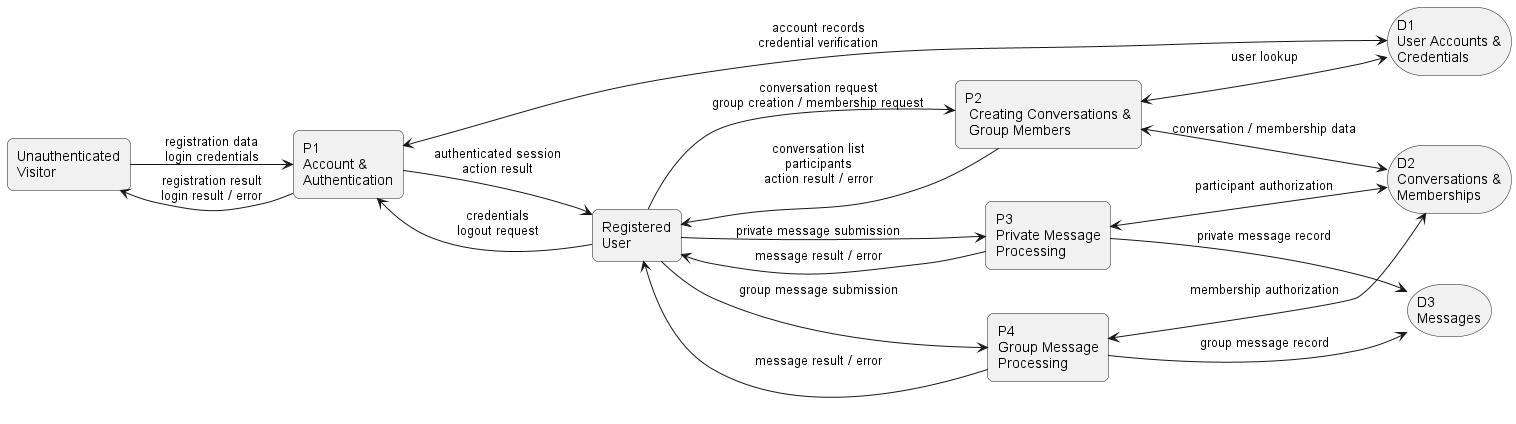

The diagram above was rendered by PlantUML. Its source (embedded in the PNG):
@startuml Messenger Data Flow Diagram
left to right direction
skinparam shadowing false
skinparam defaultFontName Arial
skinparam rectangle {
  RoundCorner 12
}


rectangle "Unauthenticated\nVisitor" as Visitor
rectangle "Registered\nUser" as User

rectangle "P1\nAccount &\nAuthentication" as P1
rectangle "P2\n Creating Conversations &\n Group Members" as P2
rectangle "P3\nPrivate Message\nProcessing" as P3
rectangle "P4\nGroup Message\nProcessing" as P4

storage "D1\nUser Accounts &\nCredentials" as D1
storage "D2\nConversations &\nMemberships" as D2
storage "D3\nMessages" as D3


Visitor --> P1 : registration data\nlogin credentials
P1 --> Visitor : registration result\nlogin result / error
User --> P1 : credentials\nlogout request
P1 --> User : authenticated session\naction result
P1 <--> D1 : account records\ncredential verification

User --> P2 : conversation request\ngroup creation / membership request
P2 <--> D1 : user lookup
P2 <--> D2 : conversation / membership data
P2 --> User : conversation list\nparticipants\naction result / error

User --> P3 : private message submission
P3 <--> D2 : participant authorization
P3 --> D3 : private message record
P3 --> User : message result / error

User --> P4 : group message submission
P4 <--> D2 : membership authorization
P4 --> D3 : group message record
P4 --> User : message result / error



@enduml